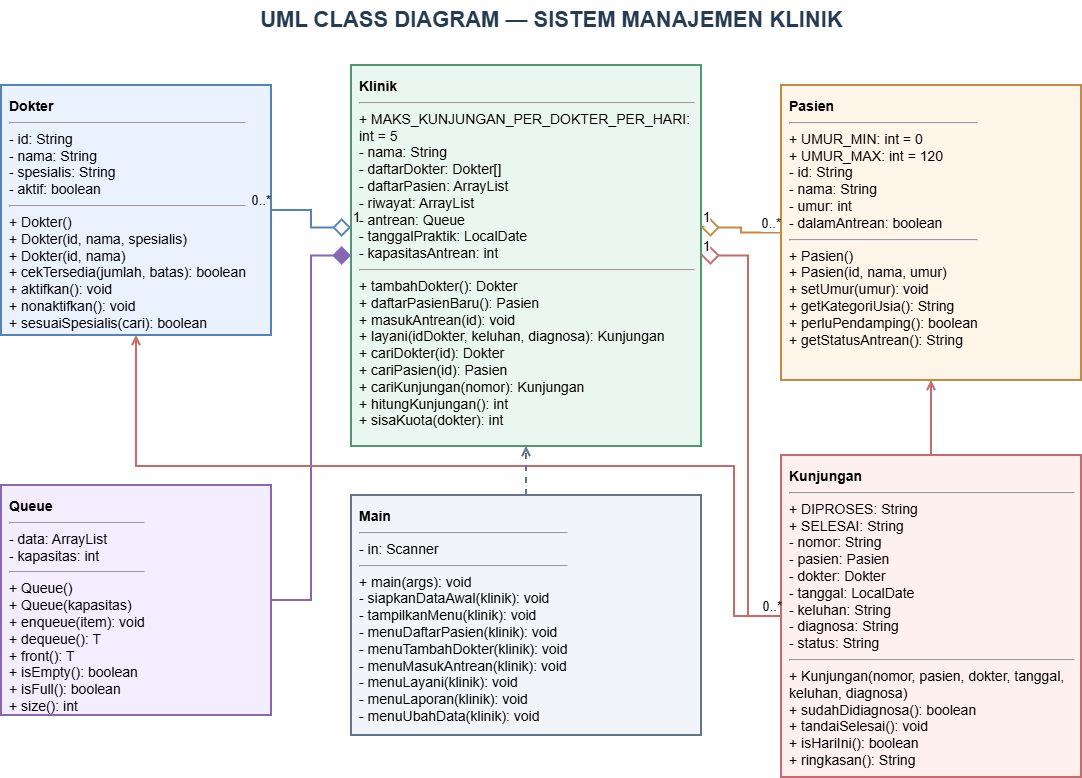

The diagram above was exported from draw.io. Its source (the exported page's mxGraphModel, read from the mxfile embedded in the PNG):
<mxGraphModel dx="1123" dy="855" grid="1" gridSize="10" guides="1" tooltips="1" connect="1" arrows="1" fold="1" page="1" pageScale="1" pageWidth="1200" pageHeight="850" math="0" shadow="0" adaptiveColors="auto">
  <root>
    <mxCell id="0" />
    <mxCell id="1" parent="0" />
    <mxCell id="ttl" parent="1" style="text;html=1;align=center;verticalAlign=middle;fontSize=22;fontStyle=1;fontColor=#243B53;" value="UML CLASS DIAGRAM — SISTEM MANAJEMEN KLINIK" vertex="1">
      <mxGeometry height="40" width="820" x="180" y="15" as="geometry" />
    </mxCell>
    <mxCell id="dokter" parent="1" style="rounded=0;whiteSpace=wrap;html=1;align=left;verticalAlign=top;spacing=8;fontSize=14;fillColor=#EAF2FF;strokeColor=#5483B8;strokeWidth=2;" value="&lt;b&gt;Dokter&lt;/b&gt;&lt;hr&gt;- id: String&lt;br&gt;- nama: String&lt;br&gt;- spesialis: String&lt;br&gt;- aktif: boolean&lt;hr&gt;+ Dokter()&lt;br&gt;+ Dokter(id, nama, spesialis)&lt;br&gt;+ Dokter(id, nama)&lt;br&gt;+ cekTersedia(jumlah, batas): boolean&lt;br&gt;+ aktifkan(): void&lt;br&gt;+ nonaktifkan(): void&lt;br&gt;+ sesuaiSpesialis(cari): boolean" vertex="1">
      <mxGeometry height="250" width="270" x="40" y="100" as="geometry" />
    </mxCell>
    <mxCell id="klinik" parent="1" style="rounded=0;whiteSpace=wrap;html=1;align=left;verticalAlign=top;spacing=8;fontSize=14;fillColor=#EAF7F0;strokeColor=#4F9873;strokeWidth=2;" value="&lt;b&gt;Klinik&lt;/b&gt;&lt;hr&gt;+ MAKS_KUNJUNGAN_PER_DOKTER_PER_HARI: int = 5&lt;br&gt;- nama: String&lt;br&gt;- daftarDokter: Dokter[]&lt;br&gt;- daftarPasien: ArrayList&lt;Pasien&gt;&lt;br&gt;- riwayat: ArrayList&lt;Kunjungan&gt;&lt;br&gt;- antrean: Queue&lt;Pasien&gt;&lt;br&gt;- tanggalPraktik: LocalDate&lt;br&gt;- kapasitasAntrean: int&lt;hr&gt;+ tambahDokter(): Dokter&lt;br&gt;+ daftarPasienBaru(): Pasien&lt;br&gt;+ masukAntrean(id): void&lt;br&gt;+ layani(idDokter, keluhan, diagnosa): Kunjungan&lt;br&gt;+ cariDokter(id): Dokter&lt;br&gt;+ cariPasien(id): Pasien&lt;br&gt;+ cariKunjungan(nomor): Kunjungan&lt;br&gt;+ hitungKunjungan(): int&lt;br&gt;+ sisaKuota(dokter): int" vertex="1">
      <mxGeometry height="381" width="350" x="390" y="80" as="geometry" />
    </mxCell>
    <mxCell id="pasien" parent="1" style="rounded=0;whiteSpace=wrap;html=1;align=left;verticalAlign=top;spacing=8;fontSize=14;fillColor=#FFF5E8;strokeColor=#C58A42;strokeWidth=2;" value="&lt;b&gt;Pasien&lt;/b&gt;&lt;hr&gt;+ UMUR_MIN: int = 0&lt;br&gt;+ UMUR_MAX: int = 120&lt;br&gt;- id: String&lt;br&gt;- nama: String&lt;br&gt;- umur: int&lt;br&gt;- dalamAntrean: boolean&lt;hr&gt;+ Pasien()&lt;br&gt;+ Pasien(id, nama, umur)&lt;br&gt;+ setUmur(umur): void&lt;br&gt;+ getKategoriUsia(): String&lt;br&gt;+ perluPendamping(): boolean&lt;br&gt;+ getStatusAntrean(): String" vertex="1">
      <mxGeometry height="295" width="300" x="820" y="100" as="geometry" />
    </mxCell>
    <mxCell id="queue" parent="1" style="rounded=0;whiteSpace=wrap;html=1;align=left;verticalAlign=top;spacing=8;fontSize=14;fillColor=#F3EDFF;strokeColor=#8667B5;strokeWidth=2;" value="&lt;b&gt;Queue&lt;T&gt;&lt;/b&gt;&lt;hr&gt;- data: ArrayList&lt;T&gt;&lt;br&gt;- kapasitas: int&lt;hr&gt;+ Queue()&lt;br&gt;+ Queue(kapasitas)&lt;br&gt;+ enqueue(item): void&lt;br&gt;+ dequeue(): T&lt;br&gt;+ front(): T&lt;br&gt;+ isEmpty(): boolean&lt;br&gt;+ isFull(): boolean&lt;br&gt;+ size(): int" vertex="1">
      <mxGeometry height="230" width="270" x="40" y="500" as="geometry" />
    </mxCell>
    <mxCell id="kunjungan" parent="1" style="rounded=0;whiteSpace=wrap;html=1;align=left;verticalAlign=top;spacing=8;fontSize=14;fillColor=#FFF0F0;strokeColor=#C56B6B;strokeWidth=2;" value="&lt;b&gt;Kunjungan&lt;/b&gt;&lt;hr&gt;+ DIPROSES: String&lt;br&gt;+ SELESAI: String&lt;br&gt;- nomor: String&lt;br&gt;- pasien: Pasien&lt;br&gt;- dokter: Dokter&lt;br&gt;- tanggal: LocalDate&lt;br&gt;- keluhan: String&lt;br&gt;- diagnosa: String&lt;br&gt;- status: String&lt;hr&gt;+ Kunjungan(nomor, pasien, dokter, tanggal, keluhan, diagnosa)&lt;br&gt;+ sudahDidiagnosa(): boolean&lt;br&gt;+ tandaiSelesai(): void&lt;br&gt;+ isHariIni(): boolean&lt;br&gt;+ ringkasan(): String" vertex="1">
      <mxGeometry height="322" width="300" x="820" y="470" as="geometry" />
    </mxCell>
    <mxCell id="main" parent="1" style="rounded=0;whiteSpace=wrap;html=1;align=left;verticalAlign=top;spacing=8;fontSize=14;fillColor=#F1F5F9;strokeColor=#64748B;strokeWidth=2;" value="&lt;b&gt;Main&lt;/b&gt;&lt;hr&gt;- in: Scanner&lt;hr&gt;+ main(args): void&lt;br&gt;- siapkanDataAwal(klinik): void&lt;br&gt;- tampilkanMenu(klinik): void&lt;br&gt;- menuDaftarPasien(klinik): void&lt;br&gt;- menuTambahDokter(klinik): void&lt;br&gt;- menuMasukAntrean(klinik): void&lt;br&gt;- menuLayani(klinik): void&lt;br&gt;- menuLaporan(klinik): void&lt;br&gt;- menuUbahData(klinik): void" vertex="1">
      <mxGeometry height="240" width="350" x="390" y="510" as="geometry" />
    </mxCell>
    <mxCell id="e1" edge="1" parent="1" source="klinik" style="edgeStyle=orthogonalEdgeStyle;html=1;strokeWidth=2;strokeColor=#5483B8;startArrow=diamond;startFill=0;startSize=14;endArrow=none;labelBackgroundColor=default;defaultLabelBackgroundColor=page;rounded=0;libavoidRouting=1;orthogonalLoop=1;jettySize=auto;exitX=0;exitY=0.4264705882352941;entryX=1;entryY=0.5;" target="dokter">
      <mxGeometry relative="1" as="geometry">
        <Array as="points">
          <mxPoint x="350" y="242" />
          <mxPoint x="350" y="225" />
        </Array>
      </mxGeometry>
    </mxCell>
    <mxCell id="e1a" connectable="0" parent="e1" style="edgeLabel;resizable=0;html=1;align=left;verticalAlign=bottom;fontSize=13;labelBackgroundColor=default;defaultLabelBackgroundColor=page;" value="1" vertex="1">
      <mxGeometry relative="1" x="-1" as="geometry" />
    </mxCell>
    <mxCell id="e1b" connectable="0" parent="e1" style="edgeLabel;resizable=0;html=1;align=right;verticalAlign=bottom;fontSize=13;labelBackgroundColor=default;defaultLabelBackgroundColor=page;" value="0..*" vertex="1">
      <mxGeometry relative="1" x="1" as="geometry" />
    </mxCell>
    <mxCell id="e2" edge="1" parent="1" source="klinik" style="edgeStyle=orthogonalEdgeStyle;html=1;strokeWidth=2;strokeColor=#C58A42;startArrow=diamond;startFill=0;startSize=14;endArrow=none;labelBackgroundColor=default;defaultLabelBackgroundColor=page;rounded=0;libavoidRouting=1;orthogonalLoop=1;jettySize=auto;exitX=1;exitY=0.4264705882352941;entryX=0;entryY=0.5;" target="pasien">
      <mxGeometry relative="1" as="geometry">
        <Array as="points">
          <mxPoint x="780" y="242" />
          <mxPoint x="780" y="248" />
        </Array>
      </mxGeometry>
    </mxCell>
    <mxCell id="e2a" connectable="0" parent="e2" style="edgeLabel;resizable=0;html=1;align=left;verticalAlign=bottom;fontSize=13;labelBackgroundColor=default;defaultLabelBackgroundColor=page;" value="1" vertex="1">
      <mxGeometry relative="1" x="-1" as="geometry" />
    </mxCell>
    <mxCell id="e2b" connectable="0" parent="e2" style="edgeLabel;resizable=0;html=1;align=right;verticalAlign=bottom;fontSize=13;labelBackgroundColor=default;defaultLabelBackgroundColor=page;" value="0..*" vertex="1">
      <mxGeometry relative="1" x="1" as="geometry" />
    </mxCell>
    <mxCell id="e3" edge="1" parent="1" source="klinik" style="edgeStyle=orthogonalEdgeStyle;html=1;strokeWidth=2;strokeColor=#C56B6B;startArrow=diamond;startFill=0;startSize=14;endArrow=none;labelBackgroundColor=default;defaultLabelBackgroundColor=page;rounded=0;libavoidRouting=1;orthogonalLoop=1;jettySize=auto;" target="kunjungan">
      <mxGeometry relative="1" as="geometry">
        <Array as="points">
          <mxPoint x="787" y="271" />
          <mxPoint x="787" y="631" />
        </Array>
      </mxGeometry>
    </mxCell>
    <mxCell id="e3a" connectable="0" parent="e3" style="edgeLabel;resizable=0;html=1;align=left;verticalAlign=bottom;fontSize=13;labelBackgroundColor=default;defaultLabelBackgroundColor=page;" value="1" vertex="1">
      <mxGeometry relative="1" x="-1" as="geometry" />
    </mxCell>
    <mxCell id="e3b" connectable="0" parent="e3" style="edgeLabel;resizable=0;html=1;align=right;verticalAlign=bottom;fontSize=13;labelBackgroundColor=default;defaultLabelBackgroundColor=page;" value="0..*" vertex="1">
      <mxGeometry relative="1" x="1" as="geometry" />
    </mxCell>
    <mxCell id="e4" edge="1" parent="1" source="klinik" style="edgeStyle=orthogonalEdgeStyle;html=1;strokeWidth=2;strokeColor=#8667B5;startArrow=diamond;startFill=1;startSize=14;endArrow=none;labelBackgroundColor=default;defaultLabelBackgroundColor=page;rounded=0;libavoidRouting=1;orthogonalLoop=1;jettySize=auto;" target="queue">
      <mxGeometry relative="1" as="geometry">
        <Array as="points">
          <mxPoint x="350" y="271" />
          <mxPoint x="350" y="615" />
        </Array>
      </mxGeometry>
    </mxCell>
    <mxCell id="e5" edge="1" parent="1" source="kunjungan" style="edgeStyle=orthogonalEdgeStyle;html=1;strokeWidth=2;strokeColor=#C56B6B;endArrow=open;endFill=0;labelBackgroundColor=default;defaultLabelBackgroundColor=page;rounded=0;libavoidRouting=1;orthogonalLoop=1;jettySize=auto;" target="pasien">
      <mxGeometry relative="1" as="geometry">
        <Array as="points" />
      </mxGeometry>
    </mxCell>
    <mxCell id="e6" edge="1" parent="1" source="kunjungan" style="edgeStyle=orthogonalEdgeStyle;html=1;strokeWidth=2;strokeColor=#C56B6B;endArrow=open;endFill=0;labelBackgroundColor=default;defaultLabelBackgroundColor=page;rounded=0;libavoidRouting=1;orthogonalLoop=1;jettySize=auto;" target="dokter">
      <mxGeometry relative="1" as="geometry">
        <Array as="points">
          <mxPoint x="773" y="631" />
          <mxPoint x="773" y="481" />
          <mxPoint x="175" y="481" />
        </Array>
      </mxGeometry>
    </mxCell>
    <mxCell id="e7" edge="1" parent="1" source="main" style="edgeStyle=orthogonalEdgeStyle;html=1;strokeWidth=2;strokeColor=#64748B;dashed=1;endArrow=open;labelBackgroundColor=default;defaultLabelBackgroundColor=page;rounded=0;libavoidRouting=1;orthogonalLoop=1;jettySize=auto;" target="klinik">
      <mxGeometry relative="1" as="geometry">
        <Array as="points" />
      </mxGeometry>
    </mxCell>
  </root>
</mxGraphModel>